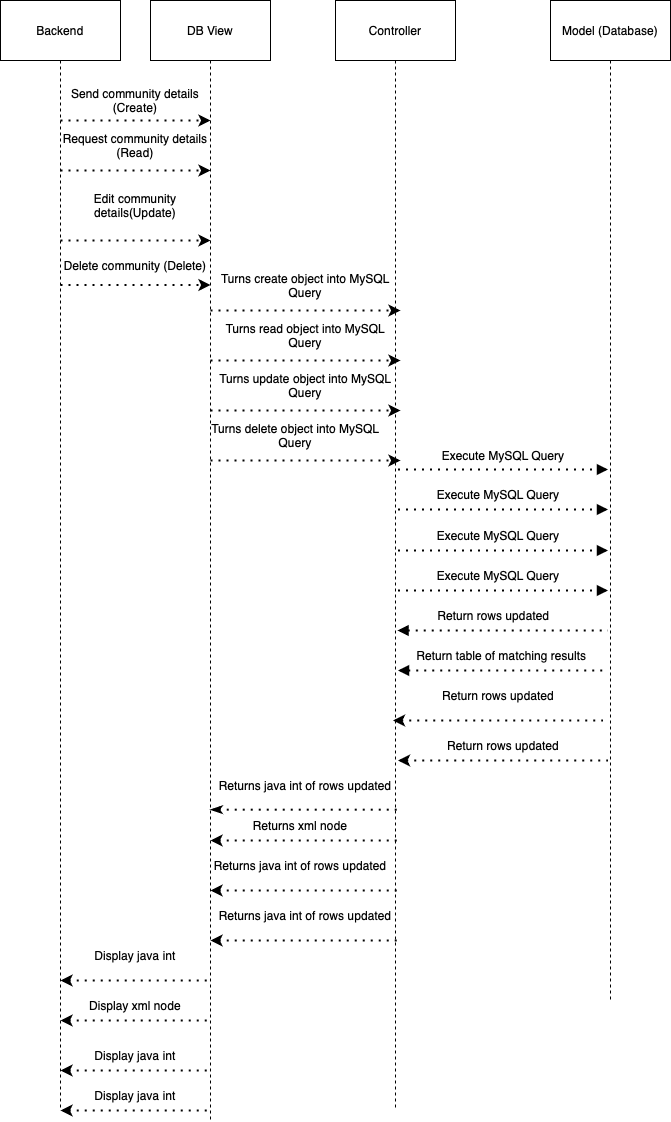

The diagram above was exported from draw.io. Its source (the exported page's mxGraphModel, read from the mxfile embedded in the PNG):
<mxGraphModel dx="1434" dy="855" grid="1" gridSize="10" guides="1" tooltips="1" connect="1" arrows="1" fold="1" page="1" pageScale="1" pageWidth="850" pageHeight="1100" math="0" shadow="0">
  <root>
    <mxCell id="0" />
    <mxCell id="1" parent="0" />
    <mxCell id="Pc54W5Qa5UyLHWdEVqvg-6" style="edgeStyle=orthogonalEdgeStyle;rounded=0;orthogonalLoop=1;jettySize=auto;html=1;exitX=0.5;exitY=1;exitDx=0;exitDy=0;dashed=1;endArrow=none;endFill=0;" parent="1" source="Pc54W5Qa5UyLHWdEVqvg-1" edge="1">
      <mxGeometry relative="1" as="geometry">
        <mxPoint x="150" y="1190" as="targetPoint" />
      </mxGeometry>
    </mxCell>
    <mxCell id="Pc54W5Qa5UyLHWdEVqvg-1" value="Backend" style="rounded=0;whiteSpace=wrap;html=1;" parent="1" vertex="1">
      <mxGeometry x="90" y="80" width="120" height="60" as="geometry" />
    </mxCell>
    <mxCell id="Pc54W5Qa5UyLHWdEVqvg-8" style="edgeStyle=orthogonalEdgeStyle;rounded=0;orthogonalLoop=1;jettySize=auto;html=1;exitX=0.5;exitY=1;exitDx=0;exitDy=0;dashed=1;endArrow=none;endFill=0;" parent="1" source="Pc54W5Qa5UyLHWdEVqvg-2" edge="1">
      <mxGeometry relative="1" as="geometry">
        <mxPoint x="300" y="1200" as="targetPoint" />
      </mxGeometry>
    </mxCell>
    <mxCell id="Pc54W5Qa5UyLHWdEVqvg-2" value="DB View" style="rounded=0;whiteSpace=wrap;html=1;" parent="1" vertex="1">
      <mxGeometry x="240" y="80" width="120" height="60" as="geometry" />
    </mxCell>
    <mxCell id="Pc54W5Qa5UyLHWdEVqvg-10" style="edgeStyle=orthogonalEdgeStyle;rounded=0;orthogonalLoop=1;jettySize=auto;html=1;exitX=0.5;exitY=1;exitDx=0;exitDy=0;dashed=1;endArrow=none;endFill=0;" parent="1" source="Pc54W5Qa5UyLHWdEVqvg-3" edge="1">
      <mxGeometry relative="1" as="geometry">
        <mxPoint x="700" y="1080" as="targetPoint" />
      </mxGeometry>
    </mxCell>
    <mxCell id="Pc54W5Qa5UyLHWdEVqvg-3" value="Model (Database)" style="rounded=0;whiteSpace=wrap;html=1;" parent="1" vertex="1">
      <mxGeometry x="640" y="80" width="120" height="60" as="geometry" />
    </mxCell>
    <mxCell id="Pc54W5Qa5UyLHWdEVqvg-9" style="edgeStyle=orthogonalEdgeStyle;rounded=0;orthogonalLoop=1;jettySize=auto;html=1;exitX=0.5;exitY=1;exitDx=0;exitDy=0;dashed=1;endArrow=none;endFill=0;" parent="1" source="Pc54W5Qa5UyLHWdEVqvg-5" edge="1">
      <mxGeometry relative="1" as="geometry">
        <mxPoint x="485" y="1190" as="targetPoint" />
      </mxGeometry>
    </mxCell>
    <mxCell id="Pc54W5Qa5UyLHWdEVqvg-5" value="Controller" style="rounded=0;whiteSpace=wrap;html=1;" parent="1" vertex="1">
      <mxGeometry x="425" y="80" width="120" height="60" as="geometry" />
    </mxCell>
    <mxCell id="Pc54W5Qa5UyLHWdEVqvg-11" value="" style="endArrow=classic;dashed=1;html=1;dashPattern=1 3;strokeWidth=2;rounded=0;endFill=1;" parent="1" edge="1">
      <mxGeometry width="50" height="50" relative="1" as="geometry">
        <mxPoint x="150" y="200" as="sourcePoint" />
        <mxPoint x="300" y="200" as="targetPoint" />
      </mxGeometry>
    </mxCell>
    <mxCell id="Pc54W5Qa5UyLHWdEVqvg-12" value="" style="endArrow=classic;dashed=1;html=1;dashPattern=1 3;strokeWidth=2;rounded=0;endFill=1;" parent="1" edge="1">
      <mxGeometry width="50" height="50" relative="1" as="geometry">
        <mxPoint x="150" y="250" as="sourcePoint" />
        <mxPoint x="300" y="250" as="targetPoint" />
      </mxGeometry>
    </mxCell>
    <mxCell id="Pc54W5Qa5UyLHWdEVqvg-13" value="" style="endArrow=classic;dashed=1;html=1;dashPattern=1 3;strokeWidth=2;rounded=0;endFill=1;" parent="1" edge="1">
      <mxGeometry width="50" height="50" relative="1" as="geometry">
        <mxPoint x="150" y="320" as="sourcePoint" />
        <mxPoint x="300" y="320" as="targetPoint" />
      </mxGeometry>
    </mxCell>
    <mxCell id="Pc54W5Qa5UyLHWdEVqvg-14" value="" style="endArrow=classic;dashed=1;html=1;dashPattern=1 3;strokeWidth=2;rounded=0;endFill=1;" parent="1" edge="1">
      <mxGeometry width="50" height="50" relative="1" as="geometry">
        <mxPoint x="150" y="364.5" as="sourcePoint" />
        <mxPoint x="300" y="364.5" as="targetPoint" />
      </mxGeometry>
    </mxCell>
    <mxCell id="Pc54W5Qa5UyLHWdEVqvg-16" value="" style="endArrow=classic;dashed=1;html=1;dashPattern=1 3;strokeWidth=2;rounded=0;endFill=1;" parent="1" edge="1">
      <mxGeometry width="50" height="50" relative="1" as="geometry">
        <mxPoint x="300" y="440" as="sourcePoint" />
        <mxPoint x="490" y="440" as="targetPoint" />
      </mxGeometry>
    </mxCell>
    <mxCell id="Pc54W5Qa5UyLHWdEVqvg-17" value="" style="endArrow=classic;dashed=1;html=1;dashPattern=1 3;strokeWidth=2;rounded=0;endFill=1;" parent="1" edge="1">
      <mxGeometry width="50" height="50" relative="1" as="geometry">
        <mxPoint x="300" y="490" as="sourcePoint" />
        <mxPoint x="490" y="490" as="targetPoint" />
      </mxGeometry>
    </mxCell>
    <mxCell id="Pc54W5Qa5UyLHWdEVqvg-18" value="" style="endArrow=classic;dashed=1;html=1;dashPattern=1 3;strokeWidth=2;rounded=0;endFill=1;" parent="1" edge="1">
      <mxGeometry width="50" height="50" relative="1" as="geometry">
        <mxPoint x="300" y="540" as="sourcePoint" />
        <mxPoint x="490" y="540" as="targetPoint" />
      </mxGeometry>
    </mxCell>
    <mxCell id="Pc54W5Qa5UyLHWdEVqvg-19" value="" style="endArrow=block;dashed=1;html=1;dashPattern=1 3;strokeWidth=2;rounded=0;endFill=1;" parent="1" edge="1">
      <mxGeometry width="50" height="50" relative="1" as="geometry">
        <mxPoint x="487.5" y="549" as="sourcePoint" />
        <mxPoint x="697.5" y="549" as="targetPoint" />
      </mxGeometry>
    </mxCell>
    <mxCell id="Pc54W5Qa5UyLHWdEVqvg-20" value="" style="endArrow=block;dashed=1;html=1;dashPattern=1 3;strokeWidth=2;rounded=0;endFill=1;" parent="1" edge="1">
      <mxGeometry width="50" height="50" relative="1" as="geometry">
        <mxPoint x="487.5" y="589" as="sourcePoint" />
        <mxPoint x="697.5" y="589" as="targetPoint" />
      </mxGeometry>
    </mxCell>
    <mxCell id="Pc54W5Qa5UyLHWdEVqvg-21" value="" style="endArrow=block;dashed=1;html=1;dashPattern=1 3;strokeWidth=2;rounded=0;endFill=1;" parent="1" edge="1">
      <mxGeometry width="50" height="50" relative="1" as="geometry">
        <mxPoint x="487.5" y="630" as="sourcePoint" />
        <mxPoint x="697.5" y="630" as="targetPoint" />
      </mxGeometry>
    </mxCell>
    <mxCell id="Pc54W5Qa5UyLHWdEVqvg-22" value="" style="endArrow=block;dashed=1;html=1;dashPattern=1 3;strokeWidth=2;rounded=0;endFill=1;" parent="1" edge="1">
      <mxGeometry width="50" height="50" relative="1" as="geometry">
        <mxPoint x="487.5" y="670" as="sourcePoint" />
        <mxPoint x="697.5" y="670" as="targetPoint" />
      </mxGeometry>
    </mxCell>
    <mxCell id="Pc54W5Qa5UyLHWdEVqvg-23" value="" style="endArrow=none;dashed=1;html=1;dashPattern=1 3;strokeWidth=2;rounded=0;startArrow=block;startFill=1;" parent="1" edge="1">
      <mxGeometry width="50" height="50" relative="1" as="geometry">
        <mxPoint x="487" y="710" as="sourcePoint" />
        <mxPoint x="697.5" y="710" as="targetPoint" />
      </mxGeometry>
    </mxCell>
    <mxCell id="Pc54W5Qa5UyLHWdEVqvg-24" value="" style="endArrow=none;dashed=1;html=1;dashPattern=1 3;strokeWidth=2;rounded=0;startArrow=block;startFill=1;" parent="1" edge="1">
      <mxGeometry width="50" height="50" relative="1" as="geometry">
        <mxPoint x="487.5" y="750" as="sourcePoint" />
        <mxPoint x="697.5" y="750" as="targetPoint" />
      </mxGeometry>
    </mxCell>
    <mxCell id="Pc54W5Qa5UyLHWdEVqvg-25" value="" style="endArrow=none;dashed=1;html=1;dashPattern=1 3;strokeWidth=2;rounded=0;startArrow=classic;startFill=1;" parent="1" edge="1">
      <mxGeometry width="50" height="50" relative="1" as="geometry">
        <mxPoint x="482.5" y="800" as="sourcePoint" />
        <mxPoint x="692.5" y="800" as="targetPoint" />
      </mxGeometry>
    </mxCell>
    <mxCell id="Pc54W5Qa5UyLHWdEVqvg-26" value="" style="endArrow=none;dashed=1;html=1;dashPattern=1 3;strokeWidth=2;rounded=0;startArrow=classic;startFill=1;" parent="1" edge="1">
      <mxGeometry width="50" height="50" relative="1" as="geometry">
        <mxPoint x="487.5" y="840" as="sourcePoint" />
        <mxPoint x="697.5" y="840" as="targetPoint" />
      </mxGeometry>
    </mxCell>
    <mxCell id="Pc54W5Qa5UyLHWdEVqvg-27" value="" style="endArrow=none;dashed=1;html=1;dashPattern=1 3;strokeWidth=2;rounded=0;startArrow=classicThin;startFill=1;" parent="1" edge="1">
      <mxGeometry width="50" height="50" relative="1" as="geometry">
        <mxPoint x="300" y="889.17" as="sourcePoint" />
        <mxPoint x="490" y="889.17" as="targetPoint" />
      </mxGeometry>
    </mxCell>
    <mxCell id="Pc54W5Qa5UyLHWdEVqvg-28" value="" style="endArrow=none;dashed=1;html=1;dashPattern=1 3;strokeWidth=2;rounded=0;startArrow=classic;startFill=1;" parent="1" edge="1">
      <mxGeometry width="50" height="50" relative="1" as="geometry">
        <mxPoint x="300" y="920" as="sourcePoint" />
        <mxPoint x="490" y="920" as="targetPoint" />
      </mxGeometry>
    </mxCell>
    <mxCell id="Pc54W5Qa5UyLHWdEVqvg-29" value="" style="endArrow=none;dashed=1;html=1;dashPattern=1 3;strokeWidth=2;rounded=0;startArrow=classic;startFill=1;" parent="1" edge="1">
      <mxGeometry width="50" height="50" relative="1" as="geometry">
        <mxPoint x="300" y="970" as="sourcePoint" />
        <mxPoint x="490" y="970" as="targetPoint" />
      </mxGeometry>
    </mxCell>
    <mxCell id="Pc54W5Qa5UyLHWdEVqvg-30" value="" style="endArrow=none;dashed=1;html=1;dashPattern=1 3;strokeWidth=2;rounded=0;startArrow=classic;startFill=1;" parent="1" edge="1">
      <mxGeometry width="50" height="50" relative="1" as="geometry">
        <mxPoint x="300" y="1020" as="sourcePoint" />
        <mxPoint x="490" y="1020" as="targetPoint" />
      </mxGeometry>
    </mxCell>
    <mxCell id="Pc54W5Qa5UyLHWdEVqvg-31" value="" style="endArrow=none;dashed=1;html=1;dashPattern=1 3;strokeWidth=2;rounded=0;startArrow=classic;startFill=1;" parent="1" edge="1">
      <mxGeometry width="50" height="50" relative="1" as="geometry">
        <mxPoint x="150" y="1060" as="sourcePoint" />
        <mxPoint x="300" y="1060" as="targetPoint" />
      </mxGeometry>
    </mxCell>
    <mxCell id="Pc54W5Qa5UyLHWdEVqvg-32" value="" style="endArrow=none;dashed=1;html=1;dashPattern=1 3;strokeWidth=2;rounded=0;startArrow=classic;startFill=1;" parent="1" edge="1">
      <mxGeometry width="50" height="50" relative="1" as="geometry">
        <mxPoint x="150" y="1100" as="sourcePoint" />
        <mxPoint x="300" y="1100" as="targetPoint" />
      </mxGeometry>
    </mxCell>
    <mxCell id="Pc54W5Qa5UyLHWdEVqvg-33" value="" style="endArrow=none;dashed=1;html=1;dashPattern=1 3;strokeWidth=2;rounded=0;startArrow=classic;startFill=1;" parent="1" edge="1">
      <mxGeometry width="50" height="50" relative="1" as="geometry">
        <mxPoint x="150" y="1150" as="sourcePoint" />
        <mxPoint x="300" y="1150" as="targetPoint" />
      </mxGeometry>
    </mxCell>
    <mxCell id="Pc54W5Qa5UyLHWdEVqvg-34" value="" style="endArrow=none;dashed=1;html=1;dashPattern=1 3;strokeWidth=2;rounded=0;startArrow=classic;startFill=1;" parent="1" edge="1">
      <mxGeometry width="50" height="50" relative="1" as="geometry">
        <mxPoint x="150" y="1190" as="sourcePoint" />
        <mxPoint x="300" y="1190" as="targetPoint" />
      </mxGeometry>
    </mxCell>
    <mxCell id="Pc54W5Qa5UyLHWdEVqvg-36" value="Send community details (Create)" style="text;html=1;align=center;verticalAlign=middle;whiteSpace=wrap;rounded=0;" parent="1" vertex="1">
      <mxGeometry x="150" y="160" width="150" height="40" as="geometry" />
    </mxCell>
    <mxCell id="Pc54W5Qa5UyLHWdEVqvg-37" value="Request community details (Read)" style="text;html=1;align=center;verticalAlign=middle;whiteSpace=wrap;rounded=0;" parent="1" vertex="1">
      <mxGeometry x="150" y="210" width="150" height="30" as="geometry" />
    </mxCell>
    <mxCell id="Pc54W5Qa5UyLHWdEVqvg-38" value="Edit community details(Update)" style="text;html=1;align=center;verticalAlign=middle;whiteSpace=wrap;rounded=0;" parent="1" vertex="1">
      <mxGeometry x="150" y="270" width="150" height="30" as="geometry" />
    </mxCell>
    <mxCell id="Pc54W5Qa5UyLHWdEVqvg-39" value="Delete community (Delete)" style="text;html=1;align=center;verticalAlign=middle;whiteSpace=wrap;rounded=0;" parent="1" vertex="1">
      <mxGeometry x="150" y="330" width="150" height="30" as="geometry" />
    </mxCell>
    <mxCell id="Pc54W5Qa5UyLHWdEVqvg-40" value="Turns create object into MySQL Query" style="text;html=1;align=center;verticalAlign=middle;whiteSpace=wrap;rounded=0;" parent="1" vertex="1">
      <mxGeometry x="300" y="350" width="190" height="30" as="geometry" />
    </mxCell>
    <mxCell id="Pc54W5Qa5UyLHWdEVqvg-42" value="Turns read object into MySQL Query" style="text;html=1;align=center;verticalAlign=middle;whiteSpace=wrap;rounded=0;" parent="1" vertex="1">
      <mxGeometry x="300" y="400" width="190" height="30" as="geometry" />
    </mxCell>
    <mxCell id="Pc54W5Qa5UyLHWdEVqvg-43" value="" style="endArrow=classic;dashed=1;html=1;dashPattern=1 3;strokeWidth=2;rounded=0;endFill=1;" parent="1" edge="1">
      <mxGeometry width="50" height="50" relative="1" as="geometry">
        <mxPoint x="300" y="390" as="sourcePoint" />
        <mxPoint x="490" y="390" as="targetPoint" />
      </mxGeometry>
    </mxCell>
    <mxCell id="Pc54W5Qa5UyLHWdEVqvg-44" value="Turns update object into MySQL Query" style="text;html=1;align=center;verticalAlign=middle;whiteSpace=wrap;rounded=0;" parent="1" vertex="1">
      <mxGeometry x="300" y="450" width="190" height="30" as="geometry" />
    </mxCell>
    <mxCell id="Pc54W5Qa5UyLHWdEVqvg-45" value="Turns delete object into MySQL Query" style="text;html=1;align=center;verticalAlign=middle;whiteSpace=wrap;rounded=0;" parent="1" vertex="1">
      <mxGeometry x="290" y="500" width="190" height="30" as="geometry" />
    </mxCell>
    <mxCell id="Pc54W5Qa5UyLHWdEVqvg-46" value="Execute MySQL Query" style="text;html=1;align=center;verticalAlign=middle;whiteSpace=wrap;rounded=0;" parent="1" vertex="1">
      <mxGeometry x="502.5" y="520" width="180" height="30" as="geometry" />
    </mxCell>
    <mxCell id="Pc54W5Qa5UyLHWdEVqvg-47" value="Execute MySQL Query" style="text;html=1;align=center;verticalAlign=middle;whiteSpace=wrap;rounded=0;" parent="1" vertex="1">
      <mxGeometry x="497.5" y="559" width="180" height="30" as="geometry" />
    </mxCell>
    <mxCell id="Pc54W5Qa5UyLHWdEVqvg-48" value="Execute MySQL Query" style="text;html=1;align=center;verticalAlign=middle;whiteSpace=wrap;rounded=0;" parent="1" vertex="1">
      <mxGeometry x="497.5" y="600" width="180" height="30" as="geometry" />
    </mxCell>
    <mxCell id="Pc54W5Qa5UyLHWdEVqvg-49" value="Execute MySQL Query" style="text;html=1;align=center;verticalAlign=middle;whiteSpace=wrap;rounded=0;" parent="1" vertex="1">
      <mxGeometry x="497.5" y="640" width="180" height="30" as="geometry" />
    </mxCell>
    <mxCell id="Pc54W5Qa5UyLHWdEVqvg-50" value="Return rows updated&amp;nbsp;" style="text;html=1;align=center;verticalAlign=middle;whiteSpace=wrap;rounded=0;" parent="1" vertex="1">
      <mxGeometry x="480" y="680" width="210" height="30" as="geometry" />
    </mxCell>
    <mxCell id="Pc54W5Qa5UyLHWdEVqvg-51" value="Return table of matching results&amp;nbsp;" style="text;html=1;align=center;verticalAlign=middle;whiteSpace=wrap;rounded=0;" parent="1" vertex="1">
      <mxGeometry x="487.5" y="720" width="210" height="30" as="geometry" />
    </mxCell>
    <mxCell id="Pc54W5Qa5UyLHWdEVqvg-52" value="Return rows updated" style="text;html=1;align=center;verticalAlign=middle;whiteSpace=wrap;rounded=0;" parent="1" vertex="1">
      <mxGeometry x="482.5" y="760" width="210" height="30" as="geometry" />
    </mxCell>
    <mxCell id="Pc54W5Qa5UyLHWdEVqvg-53" value="Return rows updated" style="text;html=1;align=center;verticalAlign=middle;whiteSpace=wrap;rounded=0;" parent="1" vertex="1">
      <mxGeometry x="487.5" y="810" width="210" height="30" as="geometry" />
    </mxCell>
    <mxCell id="Pc54W5Qa5UyLHWdEVqvg-54" value="Returns java int of rows updated" style="text;html=1;align=center;verticalAlign=middle;whiteSpace=wrap;rounded=0;" parent="1" vertex="1">
      <mxGeometry x="305" y="850" width="180" height="30" as="geometry" />
    </mxCell>
    <mxCell id="Pc54W5Qa5UyLHWdEVqvg-55" value="Returns java int of rows updated" style="text;html=1;align=center;verticalAlign=middle;whiteSpace=wrap;rounded=0;" parent="1" vertex="1">
      <mxGeometry x="300" y="930" width="180" height="30" as="geometry" />
    </mxCell>
    <mxCell id="Pc54W5Qa5UyLHWdEVqvg-56" value="Returns java int of rows updated" style="text;html=1;align=center;verticalAlign=middle;whiteSpace=wrap;rounded=0;" parent="1" vertex="1">
      <mxGeometry x="305" y="980" width="180" height="30" as="geometry" />
    </mxCell>
    <mxCell id="Pc54W5Qa5UyLHWdEVqvg-58" value="Returns xml node" style="text;html=1;align=center;verticalAlign=middle;whiteSpace=wrap;rounded=0;" parent="1" vertex="1">
      <mxGeometry x="300" y="890" width="180" height="30" as="geometry" />
    </mxCell>
    <mxCell id="Pc54W5Qa5UyLHWdEVqvg-59" value="Display java int" style="text;html=1;align=center;verticalAlign=middle;whiteSpace=wrap;rounded=0;" parent="1" vertex="1">
      <mxGeometry x="150" y="1020" width="150" height="30" as="geometry" />
    </mxCell>
    <mxCell id="Pc54W5Qa5UyLHWdEVqvg-60" value="Display java int" style="text;html=1;align=center;verticalAlign=middle;whiteSpace=wrap;rounded=0;" parent="1" vertex="1">
      <mxGeometry x="150" y="1120" width="150" height="30" as="geometry" />
    </mxCell>
    <mxCell id="Pc54W5Qa5UyLHWdEVqvg-61" value="Display java int" style="text;html=1;align=center;verticalAlign=middle;whiteSpace=wrap;rounded=0;" parent="1" vertex="1">
      <mxGeometry x="150" y="1160" width="150" height="30" as="geometry" />
    </mxCell>
    <mxCell id="Pc54W5Qa5UyLHWdEVqvg-62" value="Display xml node" style="text;html=1;align=center;verticalAlign=middle;whiteSpace=wrap;rounded=0;" parent="1" vertex="1">
      <mxGeometry x="150" y="1070" width="150" height="30" as="geometry" />
    </mxCell>
  </root>
</mxGraphModel>